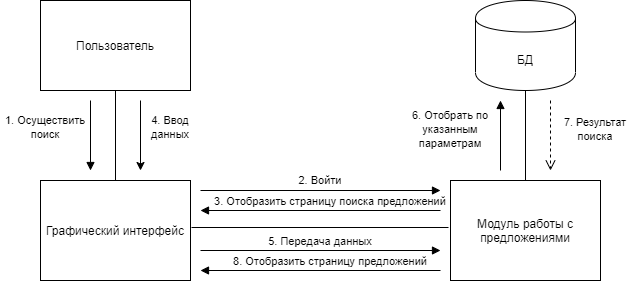

The diagram above was exported from draw.io. Its source (the exported page's mxGraphModel, read from the mxfile embedded in the PNG):
<mxGraphModel dx="398" dy="422" grid="1" gridSize="10" guides="1" tooltips="1" connect="1" arrows="1" fold="1" page="1" pageScale="1" pageWidth="827" pageHeight="1169" math="0" shadow="0">
  <root>
    <mxCell id="oRupf5zxHdLSNO6nOnYU-0" />
    <mxCell id="oRupf5zxHdLSNO6nOnYU-1" parent="oRupf5zxHdLSNO6nOnYU-0" />
    <mxCell id="_8zS0G_CQdhDsh2uq_Cv-0" value="Пользователь" style="rounded=0;whiteSpace=wrap;html=1;" vertex="1" parent="oRupf5zxHdLSNO6nOnYU-1">
      <mxGeometry x="60" y="30" width="150" height="90" as="geometry" />
    </mxCell>
    <mxCell id="_8zS0G_CQdhDsh2uq_Cv-1" value="Графический интерфейс" style="rounded=0;whiteSpace=wrap;html=1;" vertex="1" parent="oRupf5zxHdLSNO6nOnYU-1">
      <mxGeometry x="60" y="210" width="150" height="100" as="geometry" />
    </mxCell>
    <mxCell id="_8zS0G_CQdhDsh2uq_Cv-2" value="Модуль работы с предложениями" style="rounded=0;whiteSpace=wrap;html=1;" vertex="1" parent="oRupf5zxHdLSNO6nOnYU-1">
      <mxGeometry x="470" y="210" width="150" height="100" as="geometry" />
    </mxCell>
    <mxCell id="_8zS0G_CQdhDsh2uq_Cv-3" value="&lt;font style=&quot;font-size: 11px&quot;&gt;1. Осуществить поиск&lt;/font&gt;" style="text;html=1;strokeColor=none;fillColor=none;align=center;verticalAlign=middle;whiteSpace=wrap;rounded=0;" vertex="1" parent="oRupf5zxHdLSNO6nOnYU-1">
      <mxGeometry x="20" y="148.5" width="90" height="15" as="geometry" />
    </mxCell>
    <mxCell id="_8zS0G_CQdhDsh2uq_Cv-4" value="&lt;font style=&quot;font-size: 11px&quot;&gt;2. Войти&lt;/font&gt;" style="text;html=1;strokeColor=none;fillColor=none;align=center;verticalAlign=middle;whiteSpace=wrap;rounded=0;" vertex="1" parent="oRupf5zxHdLSNO6nOnYU-1">
      <mxGeometry x="280" y="200" width="120" height="17" as="geometry" />
    </mxCell>
    <mxCell id="_8zS0G_CQdhDsh2uq_Cv-5" value="&lt;font style=&quot;font-size: 11px&quot;&gt;4. Ввод данных&lt;/font&gt;" style="text;html=1;strokeColor=none;fillColor=none;align=center;verticalAlign=middle;whiteSpace=wrap;rounded=0;" vertex="1" parent="oRupf5zxHdLSNO6nOnYU-1">
      <mxGeometry x="170" y="148.5" width="40" height="15" as="geometry" />
    </mxCell>
    <mxCell id="_8zS0G_CQdhDsh2uq_Cv-6" value="БД" style="shape=cylinder;whiteSpace=wrap;html=1;boundedLbl=1;backgroundOutline=1;fillColor=#ffffff;strokeColor=#000000;" vertex="1" parent="oRupf5zxHdLSNO6nOnYU-1">
      <mxGeometry x="495" y="30" width="100" height="90" as="geometry" />
    </mxCell>
    <mxCell id="_8zS0G_CQdhDsh2uq_Cv-7" value="" style="endArrow=none;html=1;entryX=0.5;entryY=1;entryDx=0;entryDy=0;exitX=0.5;exitY=0;exitDx=0;exitDy=0;" edge="1" parent="oRupf5zxHdLSNO6nOnYU-1" source="_8zS0G_CQdhDsh2uq_Cv-1" target="_8zS0G_CQdhDsh2uq_Cv-0">
      <mxGeometry width="50" height="50" relative="1" as="geometry">
        <mxPoint x="110" y="170" as="sourcePoint" />
        <mxPoint x="160" y="120" as="targetPoint" />
      </mxGeometry>
    </mxCell>
    <mxCell id="_8zS0G_CQdhDsh2uq_Cv-8" value="" style="endArrow=none;html=1;" edge="1" parent="oRupf5zxHdLSNO6nOnYU-1">
      <mxGeometry width="50" height="50" relative="1" as="geometry">
        <mxPoint x="211" y="257" as="sourcePoint" />
        <mxPoint x="468" y="257" as="targetPoint" />
      </mxGeometry>
    </mxCell>
    <mxCell id="_8zS0G_CQdhDsh2uq_Cv-9" value="" style="endArrow=none;html=1;entryX=0.5;entryY=1;entryDx=0;entryDy=0;exitX=0.5;exitY=0;exitDx=0;exitDy=0;" edge="1" parent="oRupf5zxHdLSNO6nOnYU-1" source="_8zS0G_CQdhDsh2uq_Cv-2" target="_8zS0G_CQdhDsh2uq_Cv-6">
      <mxGeometry width="50" height="50" relative="1" as="geometry">
        <mxPoint x="440" y="210" as="sourcePoint" />
        <mxPoint x="490" y="160" as="targetPoint" />
      </mxGeometry>
    </mxCell>
    <mxCell id="_8zS0G_CQdhDsh2uq_Cv-10" value="" style="html=1;verticalAlign=bottom;endArrow=block;" edge="1" parent="oRupf5zxHdLSNO6nOnYU-1">
      <mxGeometry width="80" relative="1" as="geometry">
        <mxPoint x="110" y="130" as="sourcePoint" />
        <mxPoint x="110" y="200" as="targetPoint" />
      </mxGeometry>
    </mxCell>
    <mxCell id="_8zS0G_CQdhDsh2uq_Cv-11" value="" style="html=1;verticalAlign=bottom;endArrow=block;" edge="1" parent="oRupf5zxHdLSNO6nOnYU-1">
      <mxGeometry width="80" relative="1" as="geometry">
        <mxPoint x="220" y="220" as="sourcePoint" />
        <mxPoint x="460" y="220" as="targetPoint" />
      </mxGeometry>
    </mxCell>
    <mxCell id="_8zS0G_CQdhDsh2uq_Cv-12" value="" style="html=1;verticalAlign=bottom;endArrow=block;" edge="1" parent="oRupf5zxHdLSNO6nOnYU-1">
      <mxGeometry width="80" relative="1" as="geometry">
        <mxPoint x="460" y="240" as="sourcePoint" />
        <mxPoint x="220" y="240" as="targetPoint" />
      </mxGeometry>
    </mxCell>
    <mxCell id="_8zS0G_CQdhDsh2uq_Cv-13" value="&lt;font style=&quot;font-size: 11px&quot;&gt;3. Отобразить страницу поиска предложений&lt;/font&gt;" style="text;html=1;strokeColor=none;fillColor=none;align=center;verticalAlign=middle;whiteSpace=wrap;rounded=0;" vertex="1" parent="oRupf5zxHdLSNO6nOnYU-1">
      <mxGeometry x="230" y="220" width="240" height="20" as="geometry" />
    </mxCell>
    <mxCell id="_8zS0G_CQdhDsh2uq_Cv-14" value="" style="endArrow=classic;html=1;" edge="1" parent="oRupf5zxHdLSNO6nOnYU-1">
      <mxGeometry width="50" height="50" relative="1" as="geometry">
        <mxPoint x="160" y="130" as="sourcePoint" />
        <mxPoint x="160" y="200" as="targetPoint" />
      </mxGeometry>
    </mxCell>
    <mxCell id="_8zS0G_CQdhDsh2uq_Cv-15" value="" style="html=1;verticalAlign=bottom;endArrow=block;" edge="1" parent="oRupf5zxHdLSNO6nOnYU-1">
      <mxGeometry width="80" relative="1" as="geometry">
        <mxPoint x="220" y="280" as="sourcePoint" />
        <mxPoint x="460" y="280" as="targetPoint" />
      </mxGeometry>
    </mxCell>
    <mxCell id="_8zS0G_CQdhDsh2uq_Cv-16" value="" style="html=1;verticalAlign=bottom;endArrow=block;" edge="1" parent="oRupf5zxHdLSNO6nOnYU-1">
      <mxGeometry width="80" relative="1" as="geometry">
        <mxPoint x="520" y="200" as="sourcePoint" />
        <mxPoint x="520" y="130" as="targetPoint" />
      </mxGeometry>
    </mxCell>
    <mxCell id="_8zS0G_CQdhDsh2uq_Cv-17" value="" style="html=1;verticalAlign=bottom;endArrow=open;dashed=1;endSize=8;" edge="1" parent="oRupf5zxHdLSNO6nOnYU-1">
      <mxGeometry relative="1" as="geometry">
        <mxPoint x="570" y="130" as="sourcePoint" />
        <mxPoint x="570" y="200" as="targetPoint" />
      </mxGeometry>
    </mxCell>
    <mxCell id="_8zS0G_CQdhDsh2uq_Cv-18" value="&lt;font style=&quot;font-size: 11px&quot;&gt;5. Передача данных&lt;/font&gt;" style="text;html=1;strokeColor=none;fillColor=none;align=center;verticalAlign=middle;whiteSpace=wrap;rounded=0;" vertex="1" parent="oRupf5zxHdLSNO6nOnYU-1">
      <mxGeometry x="275" y="260" width="130" height="20" as="geometry" />
    </mxCell>
    <mxCell id="_8zS0G_CQdhDsh2uq_Cv-19" value="&lt;font style=&quot;font-size: 11px&quot;&gt;8. Отобразить страницу предложений&lt;/font&gt;" style="text;html=1;strokeColor=none;fillColor=none;align=center;verticalAlign=middle;whiteSpace=wrap;rounded=0;" vertex="1" parent="oRupf5zxHdLSNO6nOnYU-1">
      <mxGeometry x="250" y="280" width="200" height="20" as="geometry" />
    </mxCell>
    <mxCell id="_8zS0G_CQdhDsh2uq_Cv-20" value="&lt;font style=&quot;font-size: 11px&quot;&gt;6. Отобрать по указанным параметрам&lt;/font&gt;" style="text;html=1;strokeColor=none;fillColor=none;align=center;verticalAlign=middle;whiteSpace=wrap;rounded=0;" vertex="1" parent="oRupf5zxHdLSNO6nOnYU-1">
      <mxGeometry x="430" y="150" width="80" height="15" as="geometry" />
    </mxCell>
    <mxCell id="_8zS0G_CQdhDsh2uq_Cv-21" value="&lt;font style=&quot;font-size: 11px&quot;&gt;7. Результат поиска&lt;/font&gt;" style="text;html=1;strokeColor=none;fillColor=none;align=center;verticalAlign=middle;whiteSpace=wrap;rounded=0;" vertex="1" parent="oRupf5zxHdLSNO6nOnYU-1">
      <mxGeometry x="580" y="150" width="70" height="15" as="geometry" />
    </mxCell>
    <mxCell id="_8zS0G_CQdhDsh2uq_Cv-22" value="" style="html=1;verticalAlign=bottom;endArrow=block;" edge="1" parent="oRupf5zxHdLSNO6nOnYU-1">
      <mxGeometry width="80" relative="1" as="geometry">
        <mxPoint x="460" y="300" as="sourcePoint" />
        <mxPoint x="220" y="300" as="targetPoint" />
      </mxGeometry>
    </mxCell>
  </root>
</mxGraphModel>